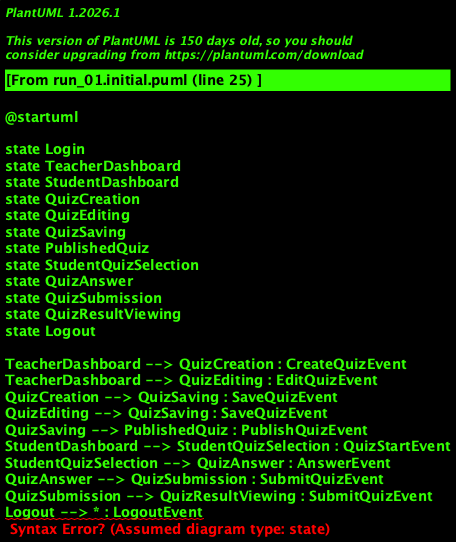

The diagram above was rendered by PlantUML. Its source (embedded in the PNG):
@startuml

state Login
state TeacherDashboard
state StudentDashboard
state QuizCreation
state QuizEditing
state QuizSaving
state PublishedQuiz
state StudentQuizSelection
state QuizAnswer
state QuizSubmission
state QuizResultViewing
state Logout

TeacherDashboard --> QuizCreation : CreateQuizEvent
TeacherDashboard --> QuizEditing : EditQuizEvent
QuizCreation --> QuizSaving : SaveQuizEvent
QuizEditing --> QuizSaving : SaveQuizEvent
QuizSaving --> PublishedQuiz : PublishQuizEvent
StudentDashboard --> StudentQuizSelection : QuizStartEvent
StudentQuizSelection --> QuizAnswer : AnswerEvent
QuizAnswer --> QuizSubmission : SubmitQuizEvent
QuizSubmission --> QuizResultViewing : SubmitQuizEvent
Logout --> * : LogoutEvent

Login -- LoginEvent: UserRegistrationEvent|TeacherContinueEvent|StudentContinueEvent
TeacherDashboard -- TeacherContinueEvent: TeacherContinueEvent
StudentDashboard -- StudentContinueEvent: StudentContinueEvent
PublishedQuiz -- * : QuizStartEvent

@enduml